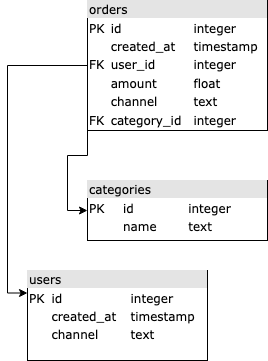

The diagram above was exported from draw.io. Its source (the exported page's mxGraphModel, read from the mxfile embedded in the PNG):
<mxGraphModel dx="1186" dy="776" grid="1" gridSize="10" guides="1" tooltips="1" connect="1" arrows="1" fold="1" page="1" pageScale="1" pageWidth="1100" pageHeight="850" background="none" math="0" shadow="0">
  <root>
    <mxCell id="0" />
    <mxCell id="1" parent="0" />
    <mxCell id="jNiJAnrmrrUmg3Ftn4Zv-1" style="edgeStyle=orthogonalEdgeStyle;rounded=0;orthogonalLoop=1;jettySize=auto;html=1;exitX=0;exitY=0.5;exitDx=0;exitDy=0;entryX=0;entryY=0.25;entryDx=0;entryDy=0;" edge="1" parent="1" source="2ed32ef02a7f4228-1" target="2ed32ef02a7f4228-5">
      <mxGeometry relative="1" as="geometry" />
    </mxCell>
    <mxCell id="jNiJAnrmrrUmg3Ftn4Zv-4" style="edgeStyle=orthogonalEdgeStyle;rounded=0;orthogonalLoop=1;jettySize=auto;html=1;exitX=0;exitY=1;exitDx=0;exitDy=0;entryX=0;entryY=0.5;entryDx=0;entryDy=0;" edge="1" parent="1" source="2ed32ef02a7f4228-1" target="jNiJAnrmrrUmg3Ftn4Zv-3">
      <mxGeometry relative="1" as="geometry" />
    </mxCell>
    <mxCell id="2ed32ef02a7f4228-1" value="&lt;div style=&quot;box-sizing: border-box ; width: 100% ; background: #e4e4e4 ; padding: 2px&quot;&gt;orders&lt;/div&gt;&lt;table style=&quot;width: 100% ; font-size: 1em&quot; cellspacing=&quot;0&quot; cellpadding=&quot;2&quot;&gt;&lt;tbody&gt;&lt;tr&gt;&lt;td&gt;PK&lt;/td&gt;&lt;td&gt;id&lt;/td&gt;&lt;td&gt;integer&lt;br&gt;&lt;/td&gt;&lt;/tr&gt;&lt;tr&gt;&lt;td&gt;&lt;br&gt;&lt;/td&gt;&lt;td&gt;created_at&lt;/td&gt;&lt;td&gt;timestamp&lt;br&gt;&lt;/td&gt;&lt;/tr&gt;&lt;tr&gt;&lt;td&gt;FK&lt;br&gt;&lt;/td&gt;&lt;td&gt;user_id&lt;br&gt;&lt;/td&gt;&lt;td&gt;integer&lt;br&gt;&lt;/td&gt;&lt;/tr&gt;&lt;tr&gt;&lt;td&gt;&lt;br&gt;&lt;/td&gt;&lt;td&gt;amount&lt;br&gt;&lt;/td&gt;&lt;td&gt;float&lt;br&gt;&lt;/td&gt;&lt;/tr&gt;&lt;tr&gt;&lt;td&gt;&lt;br&gt;&lt;/td&gt;&lt;td&gt;channel&lt;span style=&quot;white-space: pre&quot;&gt;&lt;/span&gt;&lt;br&gt;&lt;/td&gt;&lt;td&gt;text&lt;br&gt;&lt;/td&gt;&lt;/tr&gt;&lt;tr&gt;&lt;td&gt;FK&lt;br&gt;&lt;/td&gt;&lt;td&gt;category_id&lt;br&gt;&lt;/td&gt;&lt;td&gt;integer&lt;br&gt;&lt;/td&gt;&lt;/tr&gt;&lt;/tbody&gt;&lt;/table&gt;" style="verticalAlign=top;align=left;overflow=fill;html=1;rounded=0;shadow=0;comic=0;labelBackgroundColor=none;strokeWidth=1;fontFamily=Verdana;fontSize=12" parent="1" vertex="1">
      <mxGeometry x="180" y="50" width="180" height="130" as="geometry" />
    </mxCell>
    <mxCell id="2ed32ef02a7f4228-5" value="&lt;div style=&quot;box-sizing: border-box ; width: 100% ; background: #e4e4e4 ; padding: 2px&quot;&gt;users&lt;br&gt;&lt;/div&gt;&lt;table style=&quot;width: 100% ; font-size: 1em&quot; cellspacing=&quot;0&quot; cellpadding=&quot;2&quot;&gt;&lt;tbody&gt;&lt;tr&gt;&lt;td&gt;PK&lt;/td&gt;&lt;td&gt;id&lt;/td&gt;&lt;td&gt;integer&lt;br&gt;&lt;/td&gt;&lt;/tr&gt;&lt;tr&gt;&lt;td&gt;&lt;br&gt;&lt;/td&gt;&lt;td&gt;created_at&lt;/td&gt;&lt;td&gt;timestamp&lt;br&gt;&lt;/td&gt;&lt;/tr&gt;&lt;tr&gt;&lt;td&gt;&lt;br&gt;&lt;/td&gt;&lt;td&gt;channel&lt;/td&gt;&lt;td&gt;text&lt;br&gt;&lt;/td&gt;&lt;/tr&gt;&lt;/tbody&gt;&lt;/table&gt;" style="verticalAlign=top;align=left;overflow=fill;html=1;rounded=0;shadow=0;comic=0;labelBackgroundColor=none;strokeWidth=1;fontFamily=Verdana;fontSize=12" parent="1" vertex="1">
      <mxGeometry x="120" y="320" width="180" height="90" as="geometry" />
    </mxCell>
    <mxCell id="jNiJAnrmrrUmg3Ftn4Zv-3" value="&lt;div style=&quot;box-sizing: border-box ; width: 100% ; background: #e4e4e4 ; padding: 2px&quot;&gt;categories&lt;br&gt;&lt;/div&gt;&lt;table style=&quot;width: 100% ; font-size: 1em&quot; cellspacing=&quot;0&quot; cellpadding=&quot;2&quot;&gt;&lt;tbody&gt;&lt;tr&gt;&lt;td&gt;PK&lt;/td&gt;&lt;td&gt;id&lt;/td&gt;&lt;td&gt;integer&lt;br&gt;&lt;/td&gt;&lt;/tr&gt;&lt;tr&gt;&lt;td&gt;&lt;br&gt;&lt;/td&gt;&lt;td&gt;name&lt;/td&gt;&lt;td&gt;text&lt;br&gt;&lt;/td&gt;&lt;/tr&gt;&lt;/tbody&gt;&lt;/table&gt;" style="verticalAlign=top;align=left;overflow=fill;html=1;rounded=0;shadow=0;comic=0;labelBackgroundColor=none;strokeWidth=1;fontFamily=Verdana;fontSize=12" vertex="1" parent="1">
      <mxGeometry x="180" y="230" width="180" height="60" as="geometry" />
    </mxCell>
  </root>
</mxGraphModel>